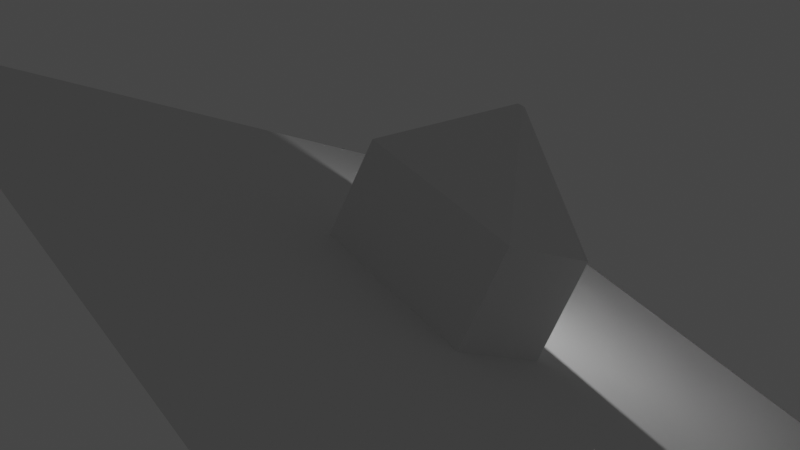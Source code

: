 # Source: un.blend  (saved by Blender 2.80.75; exported with 4.5.12 LTS)
import bpy
from mathutils import Matrix  # noqa: F401  (used for matrix-valued properties, if any)

bpy.ops.wm.read_factory_settings(use_empty=True)
scene = bpy.context.scene
scene.name = 'Scene'

# ---- collections
col_collection = bpy.data.collections.new('Collection'); scene.collection.children.link(col_collection)

# ---- world
world_world = bpy.data.worlds.new('World'); scene.world = world_world
world_world.use_nodes = True; world_world.node_tree.nodes.clear()
_N = world_world.node_tree.nodes; _L = world_world.node_tree.links
n0 = _N.new('ShaderNodeOutputWorld'); n0.name = 'World Output'; n0.location = (300, 300)
n1 = _N.new('ShaderNodeBackground'); n1.name = 'Background'; n1.location = (10, 300)
n1.inputs[0].default_value = (0.05088, 0.05088, 0.05088, 1.0)
_L.new(n1.outputs[0], n0.inputs[0])
n0.is_active_output = True
world_world.color = (0.05088, 0.05088, 0.05088)
world_world.use_sun_shadow = False
world_world.sun_shadow_jitter_overblur = 0.0

# ---- cameras
cam_camera = bpy.data.cameras.new('Camera')
cam_camera.clip_end = 100.0
cam_camera.lens = 56.05
cam_camera.ortho_scale = 7.314

# ---- lights
light_light = bpy.data.lights.new('Light', 'POINT')
light_light.transmission_factor = 0.0
light_light.energy = 1000.0
light_light.shadow_soft_size = 0.1
light_light.shadow_maximum_resolution = 0.006
light_light.use_absolute_resolution = True

# ---- meshes
me_cube_001 = bpy.data.meshes.new('Cube.001')
me_cube_001.from_pydata([(-2.812, -1.87, -1.87), (-2.812, -1.87, 1.87), (-2.812, 1.87, -1.87), (-2.812, 1.87, 1.87), (4.981, -1.87, -1.87), (4.981, -1.87, 1.87), (4.981, 1.87, -1.87), (4.981, 1.87, 1.87), (-2.812, -1.87, 1.87), (-2.812, 1.87, 1.87), (4.981, 1.87, 1.87), (4.981, -1.87, 1.87), (0.9615, -0.05895, 5.297), (0.9615, 0.05895, 5.297), (1.207, 0.05895, 5.297), (1.207, -0.05895, 5.297), (-13.41, -14.5, -1.87), (15.58, -14.5, -1.87), (-13.41, 14.5, -1.87), (15.58, 14.5, -1.87)], [], [(0, 1, 3, 2), (2, 3, 7, 6), (6, 7, 5, 4), (4, 5, 1, 0), (2, 6, 4, 0), (7, 3, 9, 10), (11, 10, 14, 15), (5, 7, 10, 11), (3, 1, 8, 9), (1, 5, 11, 8), (14, 13, 12, 15), (9, 8, 12, 13), (8, 11, 15, 12), (10, 9, 13, 14), (16, 17, 19, 18)])
_uv = me_cube_001.uv_layers.new(name='UVMap')
_uv.uv.foreach_set('vector', [0.375, 0.0, 0.625, 0.0, 0.625, 0.25, 0.375, 0.25, 0.375, 0.25, 0.625, 0.25, 0.625, 0.5, 0.375, 0.5, 0.375, 0.5, 0.625, 0.5, 0.625, 0.75, 0.375, 0.75, 0.375, 0.75, 0.625, 0.75, 0.625, 1.0, 0.375, 1.0, 0.125, 0.5, 0.375, 0.5, 0.375, 0.75, 0.125, 0.75, 0.625, 0.5, 0.625, 0.25, 0.625, 0.25, 0.625, 0.5, 0.625, 0.75, 0.625, 0.5, 0.625, 0.5, 0.625, 0.75, 0.625, 0.75, 0.625, 0.5, 0.625, 0.5, 0.625, 0.75, 0.625, 0.25, 0.625, 0.0, 0.625, 0.0, 0.625, 0.25, 0.625, 1.0, 0.625, 0.75, 0.625, 0.75, 0.625, 1.0, 0.625, 0.5, 0.875, 0.5, 0.875, 0.75, 0.625, 0.75, 0.625, 0.25, 0.625, 0.0, 0.625, 0.0, 0.625, 0.25, 0.625, 1.0, 0.625, 0.75, 0.625, 0.75, 0.625, 1.0, 0.625, 0.5, 0.625, 0.25, 0.625, 0.25, 0.625, 0.5, 0.0, 0.0, 1.0, 0.0, 1.0, 1.0, 0.0, 1.0])
me_cube_001.use_remesh_preserve_volume = False
me_cube_001.use_remesh_preserve_attributes = False
me_cube_001.use_mirror_vertex_groups = False
me_cube_001.update()

# ---- objects
ob_light = bpy.data.objects.new('Light', light_light)
ob_camera = bpy.data.objects.new('Camera', cam_camera)
ob_cube = bpy.data.objects.new('Cube', me_cube_001)

# ---- transforms, parenting, visibility, modifiers, constraints
ob_light.location = (4.076, 1.005, 5.904)
ob_light.rotation_euler = (0.6503, 0.05522, 1.866)
ob_light.lock_rotations_4d = False
ob_light.empty_display_type = 'ARROWS'
ob_light.color = (0.0, 0.0, 0.0, 0.0)
ob_light.lineart.crease_threshold = 0.0
ob_camera.location = (31.92, -29.17, 12.36)
ob_camera.rotation_euler = (-5.0, -0.4205, 7.216)
ob_camera.lock_rotations_4d = False
ob_camera.empty_display_type = 'ARROWS'
ob_camera.color = (0.0, 0.0, 0.0, 0.0)
ob_camera.display_type = 'WIRE'
ob_camera.lineart.crease_threshold = 0.0
ob_cube.location = (2.784, 0.04761, 1.59)
ob_cube.lineart.crease_threshold = 0.0

# ---- collection membership
col_collection.objects.link(ob_light)
col_collection.objects.link(ob_camera)
col_collection.objects.link(ob_cube)

# ---- scene / render settings (as saved in the file)
scene.camera = ob_camera
scene.frame_start = 1; scene.frame_end = 250; scene.frame_set(250)
scene.render.engine = 'BLENDER_EEVEE_NEXT'
scene.cycles.use_denoising = False
scene.cycles.samples = 128
scene.cycles.sampling_pattern = 'TABULATED_SOBOL'
scene.cycles.use_adaptive_sampling = False
scene.cycles.use_light_tree = False
scene.view_settings.view_transform = 'Filmic'
bpy.context.view_layer.update()
